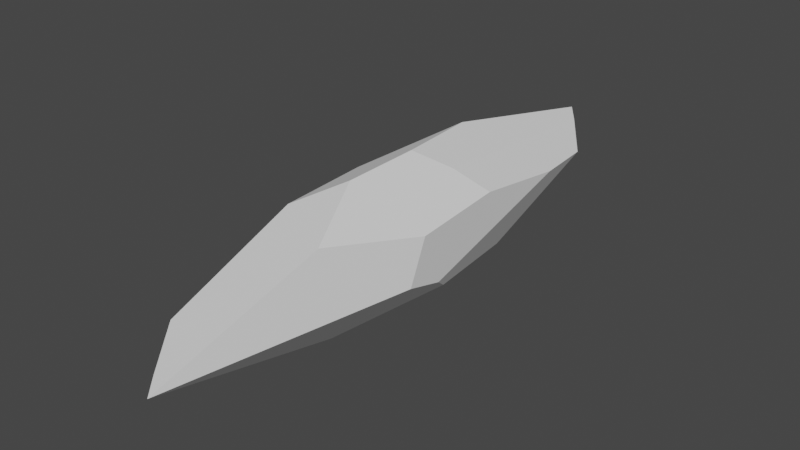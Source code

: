 # Source: Procedural_Crystal.blend  (saved by Blender 3.6.11; exported with 4.5.12 LTS)
import bpy
from mathutils import Matrix  # noqa: F401  (used for matrix-valued properties, if any)

bpy.ops.wm.read_factory_settings(use_empty=True)
scene = bpy.context.scene
scene.name = 'Scene'

# ---- collections
col_collection = bpy.data.collections.new('Collection'); scene.collection.children.link(col_collection)

# ---- node groups
ng_geometry_nodes = bpy.data.node_groups.new('Geometry Nodes', 'GeometryNodeTree')
_s = ng_geometry_nodes.interface.new_socket(name='Geometry', in_out='OUTPUT', socket_type='NodeSocketGeometry')
_s = ng_geometry_nodes.interface.new_socket(name='Geometry', in_out='INPUT', socket_type='NodeSocketGeometry')
_s = ng_geometry_nodes.interface.new_socket(name='Seed', in_out='INPUT', socket_type='NodeSocketInt')
_s.default_value = 29
_s.min_value = -10000
_s.max_value = 10000
ng_geometry_nodes.is_modifier = True
_N = ng_geometry_nodes.nodes; _L = ng_geometry_nodes.links
n0 = _N.new('FunctionNodeRandomValue'); n0.name = 'Random Value'; n0.location = (-193, -491)
n0.inputs[2].default_value = -180.0
n0.inputs[3].default_value = 180.0
n1 = _N.new('FunctionNodeRandomValue'); n1.name = 'Random Value.001'; n1.location = (-186, -680)
n1.inputs[2].default_value = -180.0
n1.inputs[3].default_value = 180.0
n2 = _N.new('FunctionNodeRandomValue'); n2.name = 'Random Value.002'; n2.location = (-178, -868)
n2.inputs[2].default_value = -180.0
n2.inputs[3].default_value = 180.0
n3 = _N.new('ShaderNodeCombineXYZ'); n3.name = 'Combine XYZ'; n3.location = (36, -634)
n4 = _N.new('GeometryNodeMeshCube'); n4.name = 'Cube'; n4.location = (0, -355)
n4.inputs[0].default_value = (5.0, 5.0, 0.5)
n5 = _N.new('GeometryNodePoints'); n5.name = 'Points'; n5.location = (2, -170)
n5.inputs[0].default_value = 9
n6 = _N.new('ShaderNodeMath'); n6.name = 'Math'; n6.location = (-389, -731)
n6.inputs[1].default_value = 1e+04
n7 = _N.new('ShaderNodeMath'); n7.name = 'Math.001'; n7.location = (-396, -906)
n7.inputs[1].default_value = 2e+04
n8 = _N.new('NodeGroupInput'); n8.name = 'Group Input'; n8.location = (-667, -653)
n9 = _N.new('GeometryNodeInstanceOnPoints'); n9.name = 'Instance on Points'; n9.location = (269, -277)
n10 = _N.new('NodeGroupInput'); n10.name = 'Group Input.001'; n10.location = (530, -167)
n11 = _N.new('GeometryNodeMeshBoolean'); n11.name = 'Mesh Boolean'; n11.location = (776, -168)
n11.operation = 'INTERSECT'
n11.solver = 'EXACT'
n12 = _N.new('GeometryNodeScaleInstances'); n12.name = 'Scale Instances'; n12.location = (536, -279)
n12.inputs[2].default_value = (0.5, 0.5, 1.5)
n12.inputs[4].default_value = False
n13 = _N.new('GeometryNodeTransform'); n13.name = 'Transform Geometry'; n13.location = (963, -144)
n13.inputs[1].default_value = (0.0, -0.4, 0.0)
n13.inputs[2].default_value = (-1.571, 0.0, 0.0)
n14 = _N.new('NodeGroupOutput'); n14.name = 'Group Output'; n14.location = (1144, -154)
_L.new(n8.outputs[0], n11.inputs[0])
_L.new(n5.outputs[0], n9.inputs[0])
_L.new(n0.outputs[1], n3.inputs[0])
_L.new(n3.outputs[0], n9.inputs[5])
_L.new(n1.outputs[1], n3.inputs[1])
_L.new(n2.outputs[1], n3.inputs[2])
_L.new(n13.outputs[0], n14.inputs[0])
_L.new(n4.outputs[0], n9.inputs[2])
_L.new(n6.outputs[0], n1.inputs[8])
_L.new(n7.outputs[0], n2.inputs[8])
_L.new(n8.outputs[1], n0.inputs[8])
_L.new(n8.outputs[1], n6.inputs[0])
_L.new(n8.outputs[1], n7.inputs[0])
_L.new(n10.outputs[0], n11.inputs[1])
_L.new(n9.outputs[0], n12.inputs[0])
_L.new(n12.outputs[0], n11.inputs[1])
_L.new(n11.outputs[0], n13.inputs[0])
n14.is_active_output = True

# ---- world
world_world = bpy.data.worlds.new('World'); scene.world = world_world
world_world.use_nodes = True; world_world.node_tree.nodes.clear()
_N = world_world.node_tree.nodes; _L = world_world.node_tree.links
n0 = _N.new('ShaderNodeOutputWorld'); n0.name = 'World Output'; n0.location = (300, 300)
n1 = _N.new('ShaderNodeBackground'); n1.name = 'Background'; n1.location = (10, 300)
n1.inputs[0].default_value = (0.05088, 0.05088, 0.05088, 1.0)
_L.new(n1.outputs[0], n0.inputs[0])
n0.is_active_output = True
world_world.color = (0.05088, 0.05088, 0.05088)
world_world.use_sun_shadow = False
world_world.sun_shadow_jitter_overblur = 0.0

# ---- meshes
me_crystal = bpy.data.meshes.new('Crystal')
me_crystal.from_pydata([(-1.0, -1.0, -1.0), (-1.0, -1.0, 1.0), (-1.0, 1.0, -1.0), (-1.0, 1.0, 1.0), (1.0, -1.0, -1.0), (1.0, -1.0, 1.0), (1.0, 1.0, -1.0), (1.0, 1.0, 1.0)], [], [(0, 1, 3, 2), (2, 3, 7, 6), (6, 7, 5, 4), (4, 5, 1, 0), (2, 6, 4, 0), (7, 3, 1, 5)])
_uv = me_crystal.uv_layers.new(name='UVMap')
_uv.uv.foreach_set('vector', [0.375, 0.0, 0.625, 0.0, 0.625, 0.25, 0.375, 0.25, 0.375, 0.25, 0.625, 0.25, 0.625, 0.5, 0.375, 0.5, 0.375, 0.5, 0.625, 0.5, 0.625, 0.75, 0.375, 0.75, 0.375, 0.75, 0.625, 0.75, 0.625, 1.0, 0.375, 1.0, 0.125, 0.5, 0.375, 0.5, 0.375, 0.75, 0.125, 0.75, 0.625, 0.5, 0.875, 0.5, 0.875, 0.75, 0.625, 0.75])
me_crystal.update()

# ---- objects
ob_crystal = bpy.data.objects.new('Crystal', me_crystal)

# ---- transforms, parenting, visibility, modifiers, constraints
ob_crystal.location = (0.0, 0.0, 0.0)
ob_crystal.scale = (1.0, 1.0, 1.0)
_m = ob_crystal.modifiers.new('GeometryNodes', 'NODES')
_m.node_group = ng_geometry_nodes
_gi = [s.identifier for s in ng_geometry_nodes.interface.items_tree if s.item_type == 'SOCKET' and s.in_out == 'INPUT']
_m[_gi[1]] = 43  # Seed
_m = ob_crystal.modifiers.new('Bevel', 'BEVEL')
_m.show_render = False
_m.width = 0.005
_m.width_pct = 0.005

# ---- collection membership
col_collection.objects.link(ob_crystal)

# ---- scene / render settings (as saved in the file)
scene.frame_start = 1; scene.frame_end = 250; scene.frame_set(111)
scene.render.engine = 'BLENDER_EEVEE_NEXT'
scene.cycles.sampling_pattern = 'TABULATED_SOBOL'
scene.view_settings.view_transform = 'Filmic'
bpy.context.view_layer.update()

# ---- added for rendering (the .blend has no active camera and no usable light): camera, sun
cam_auto = bpy.data.cameras.new('AutoCamera')
cam_auto.lens = 50.0
cam_auto.sensor_width = 36.0
cam_auto.clip_end = 1000.0
ob_auto_camera = bpy.data.objects.new('AutoCamera', cam_auto)
scene.collection.objects.link(ob_auto_camera)
ob_auto_camera.location = (1.17298, -1.80757, 0.938383)
ob_auto_camera.rotation_euler = (1.09748, -7.21219e-08, 0.694738)
scene.camera = ob_auto_camera
light_auto_sun = bpy.data.lights.new('AutoSun', 'SUN')
light_auto_sun.energy = 3.0
light_auto_sun.angle = 0.0523599
ob_auto_sun = bpy.data.objects.new('AutoSun', light_auto_sun)
scene.collection.objects.link(ob_auto_sun)
ob_auto_sun.rotation_euler = (0.872665, 0.174533, 0.523599)
bpy.context.view_layer.update()
